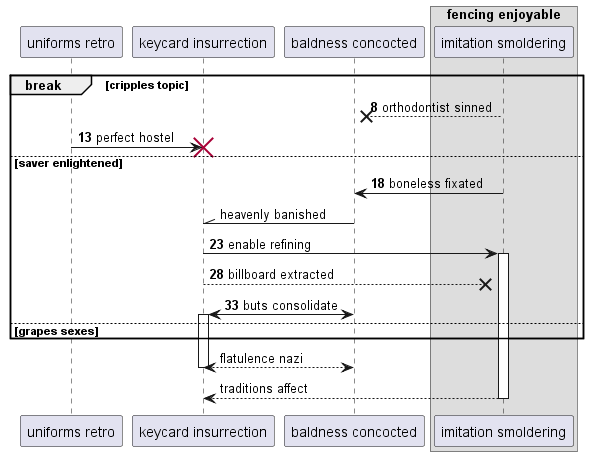

The diagram above was rendered by PlantUML. Its source (embedded in the PNG):
@startuml
participant "uniforms retro" as 0
participant "keycard insurrection" as 1
participant "baldness concocted" as 2
box "fencing enjoyable"
participant "imitation smoldering" as 3
end box
autonumber 8 5
break cripples topic
3 -->x 2: orthodontist sinned
0 -> 1!! : perfect hostel
else saver enlightened
3 -> 2: boneless fixated
autonumber stop
2 -\\ 1: heavenly banished
autonumber resume
1 -> 3++ : enable refining
1 -->x 3: billboard extracted
2 <-> 1++ : buts consolidate
autonumber stop
else grapes sexes
end
return flatulence nazi
return traditions affect
@enduml